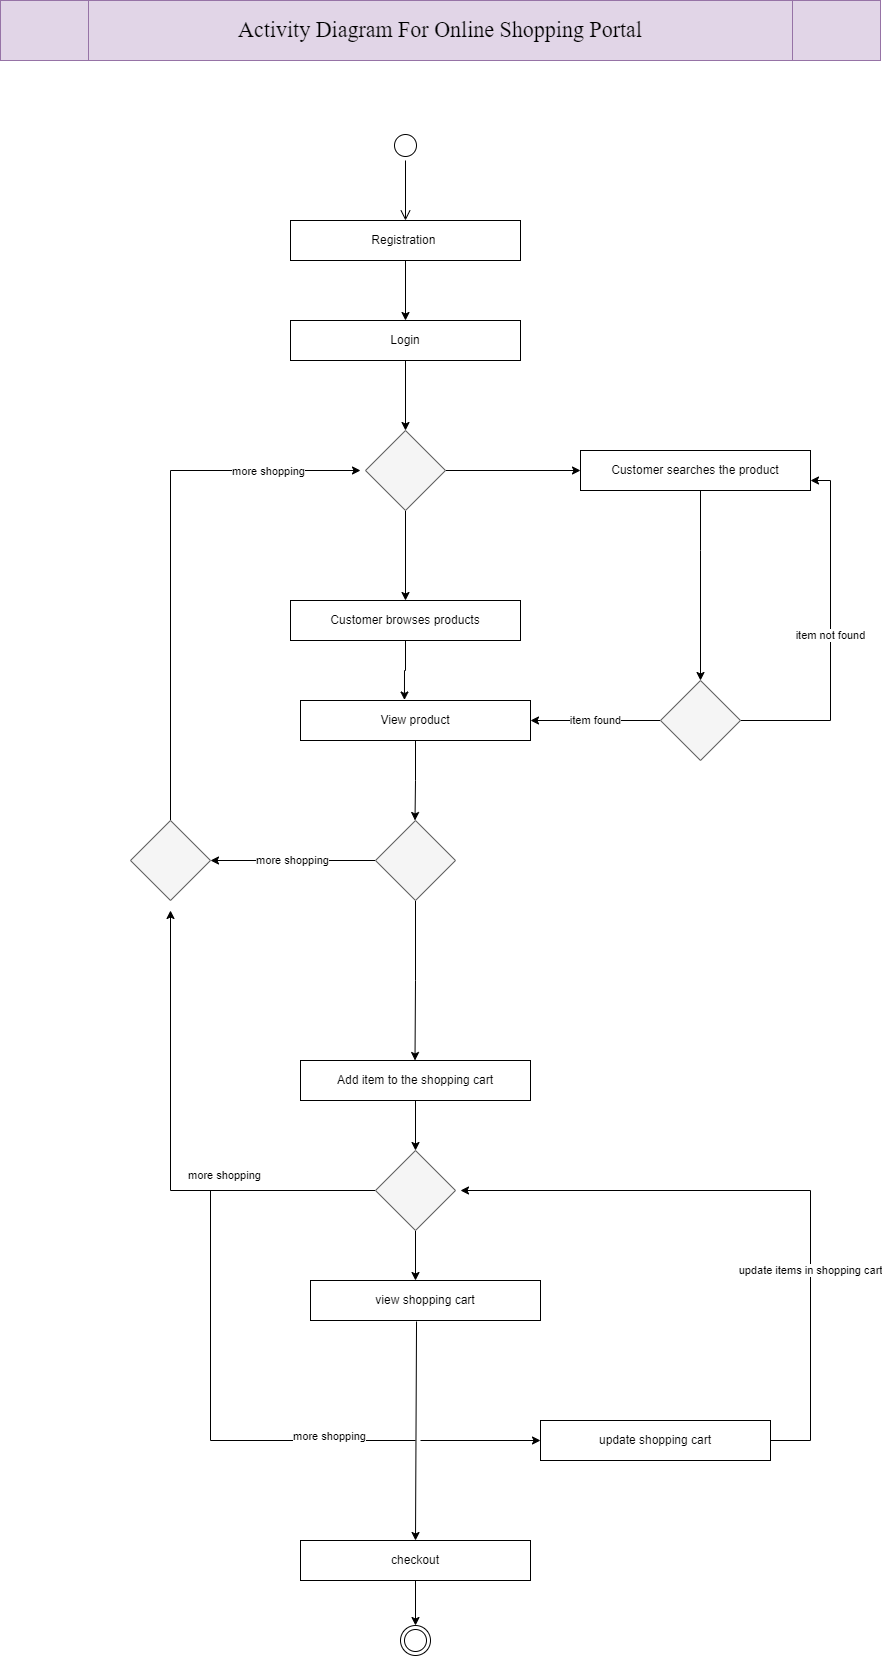

The diagram above was exported from draw.io. Its source (the exported page's mxGraphModel, read from the mxfile embedded in the PNG):
<mxGraphModel dx="868" dy="5106" grid="1" gridSize="10" guides="1" tooltips="1" connect="1" arrows="1" fold="1" page="1" pageScale="1" pageWidth="3300" pageHeight="4681" math="0" shadow="0">
  <root>
    <mxCell id="0" />
    <mxCell id="1" parent="0" />
    <mxCell id="LkBrx1JrLHFSjrS__a5P-99" value="" style="group;rounded=0;" parent="1" vertex="1" connectable="0">
      <mxGeometry x="1100" y="-740" width="30" height="90" as="geometry" />
    </mxCell>
    <mxCell id="LkBrx1JrLHFSjrS__a5P-100" value="" style="ellipse;html=1;shape=startState;rounded=0;" parent="LkBrx1JrLHFSjrS__a5P-99" vertex="1">
      <mxGeometry width="30" height="30" as="geometry" />
    </mxCell>
    <mxCell id="LkBrx1JrLHFSjrS__a5P-101" value="" style="edgeStyle=orthogonalEdgeStyle;html=1;verticalAlign=bottom;endArrow=open;endSize=8;rounded=0;" parent="LkBrx1JrLHFSjrS__a5P-99" source="LkBrx1JrLHFSjrS__a5P-100" edge="1">
      <mxGeometry relative="1" as="geometry">
        <mxPoint x="15" y="90" as="targetPoint" />
      </mxGeometry>
    </mxCell>
    <mxCell id="LkBrx1JrLHFSjrS__a5P-102" style="edgeStyle=orthogonalEdgeStyle;orthogonalLoop=1;jettySize=auto;html=1;rounded=0;" parent="1" source="LkBrx1JrLHFSjrS__a5P-103" edge="1">
      <mxGeometry relative="1" as="geometry">
        <mxPoint x="1115" y="-550" as="targetPoint" />
      </mxGeometry>
    </mxCell>
    <mxCell id="LkBrx1JrLHFSjrS__a5P-103" value="Registration&amp;nbsp;" style="whiteSpace=wrap;html=1;rounded=0;" parent="1" vertex="1">
      <mxGeometry x="1000" y="-650" width="230" height="40" as="geometry" />
    </mxCell>
    <mxCell id="LkBrx1JrLHFSjrS__a5P-104" style="edgeStyle=orthogonalEdgeStyle;orthogonalLoop=1;jettySize=auto;html=1;entryX=0.5;entryY=0;entryDx=0;entryDy=0;rounded=0;" parent="1" source="LkBrx1JrLHFSjrS__a5P-105" target="LkBrx1JrLHFSjrS__a5P-108" edge="1">
      <mxGeometry relative="1" as="geometry" />
    </mxCell>
    <mxCell id="LkBrx1JrLHFSjrS__a5P-105" value="Login" style="whiteSpace=wrap;html=1;rounded=0;" parent="1" vertex="1">
      <mxGeometry x="1000" y="-550" width="230" height="40" as="geometry" />
    </mxCell>
    <mxCell id="LkBrx1JrLHFSjrS__a5P-106" style="edgeStyle=orthogonalEdgeStyle;orthogonalLoop=1;jettySize=auto;html=1;exitX=1;exitY=0.5;exitDx=0;exitDy=0;rounded=0;" parent="1" source="LkBrx1JrLHFSjrS__a5P-108" edge="1">
      <mxGeometry relative="1" as="geometry">
        <mxPoint x="1290" y="-400" as="targetPoint" />
      </mxGeometry>
    </mxCell>
    <mxCell id="LkBrx1JrLHFSjrS__a5P-107" style="edgeStyle=orthogonalEdgeStyle;orthogonalLoop=1;jettySize=auto;html=1;entryX=0.5;entryY=0;entryDx=0;entryDy=0;rounded=0;" parent="1" source="LkBrx1JrLHFSjrS__a5P-108" target="LkBrx1JrLHFSjrS__a5P-112" edge="1">
      <mxGeometry relative="1" as="geometry" />
    </mxCell>
    <mxCell id="LkBrx1JrLHFSjrS__a5P-108" value="" style="rhombus;whiteSpace=wrap;html=1;rounded=0;fillColor=#f5f5f5;fontColor=#333333;strokeColor=#666666;" parent="1" vertex="1">
      <mxGeometry x="1075" y="-440" width="80" height="80" as="geometry" />
    </mxCell>
    <mxCell id="LkBrx1JrLHFSjrS__a5P-109" style="edgeStyle=orthogonalEdgeStyle;orthogonalLoop=1;jettySize=auto;html=1;rounded=0;" parent="1" source="LkBrx1JrLHFSjrS__a5P-110" target="LkBrx1JrLHFSjrS__a5P-115" edge="1">
      <mxGeometry relative="1" as="geometry">
        <mxPoint x="1405" y="-280" as="targetPoint" />
        <Array as="points">
          <mxPoint x="1410" y="-320" />
          <mxPoint x="1410" y="-320" />
        </Array>
      </mxGeometry>
    </mxCell>
    <mxCell id="LkBrx1JrLHFSjrS__a5P-110" value="Customer searches the product" style="whiteSpace=wrap;html=1;rounded=0;" parent="1" vertex="1">
      <mxGeometry x="1290" y="-420" width="230" height="40" as="geometry" />
    </mxCell>
    <mxCell id="LkBrx1JrLHFSjrS__a5P-111" style="edgeStyle=orthogonalEdgeStyle;orthogonalLoop=1;jettySize=auto;html=1;exitX=0.5;exitY=1;exitDx=0;exitDy=0;entryX=0.452;entryY=-0.012;entryDx=0;entryDy=0;entryPerimeter=0;rounded=0;" parent="1" source="LkBrx1JrLHFSjrS__a5P-112" target="LkBrx1JrLHFSjrS__a5P-117" edge="1">
      <mxGeometry relative="1" as="geometry" />
    </mxCell>
    <mxCell id="LkBrx1JrLHFSjrS__a5P-112" value="Customer browses products" style="whiteSpace=wrap;html=1;rounded=0;" parent="1" vertex="1">
      <mxGeometry x="1000" y="-270" width="230" height="40" as="geometry" />
    </mxCell>
    <mxCell id="LkBrx1JrLHFSjrS__a5P-113" value="item found" style="edgeStyle=orthogonalEdgeStyle;orthogonalLoop=1;jettySize=auto;html=1;entryX=1;entryY=0.5;entryDx=0;entryDy=0;rounded=0;" parent="1" source="LkBrx1JrLHFSjrS__a5P-115" target="LkBrx1JrLHFSjrS__a5P-117" edge="1">
      <mxGeometry relative="1" as="geometry">
        <mxPoint x="1250" y="-160" as="targetPoint" />
        <Array as="points" />
      </mxGeometry>
    </mxCell>
    <mxCell id="LkBrx1JrLHFSjrS__a5P-114" value="item not found" style="edgeStyle=orthogonalEdgeStyle;orthogonalLoop=1;jettySize=auto;html=1;entryX=1;entryY=0.75;entryDx=0;entryDy=0;exitX=1;exitY=0.5;exitDx=0;exitDy=0;rounded=0;" parent="1" source="LkBrx1JrLHFSjrS__a5P-115" target="LkBrx1JrLHFSjrS__a5P-110" edge="1">
      <mxGeometry relative="1" as="geometry">
        <Array as="points">
          <mxPoint x="1540" y="-150" />
          <mxPoint x="1540" y="-390" />
        </Array>
      </mxGeometry>
    </mxCell>
    <mxCell id="LkBrx1JrLHFSjrS__a5P-115" value="" style="rhombus;whiteSpace=wrap;html=1;rounded=0;fillColor=#f5f5f5;strokeColor=#666666;fontColor=#333333;" parent="1" vertex="1">
      <mxGeometry x="1370" y="-190" width="80" height="80" as="geometry" />
    </mxCell>
    <mxCell id="LkBrx1JrLHFSjrS__a5P-116" style="edgeStyle=orthogonalEdgeStyle;orthogonalLoop=1;jettySize=auto;html=1;exitX=0.5;exitY=1;exitDx=0;exitDy=0;rounded=0;" parent="1" source="LkBrx1JrLHFSjrS__a5P-117" edge="1">
      <mxGeometry relative="1" as="geometry">
        <mxPoint x="1124.5" y="-50" as="targetPoint" />
      </mxGeometry>
    </mxCell>
    <mxCell id="LkBrx1JrLHFSjrS__a5P-117" value="View product" style="whiteSpace=wrap;html=1;rounded=0;" parent="1" vertex="1">
      <mxGeometry x="1010" y="-170" width="230" height="40" as="geometry" />
    </mxCell>
    <mxCell id="LkBrx1JrLHFSjrS__a5P-118" value="more shopping" style="edgeStyle=orthogonalEdgeStyle;orthogonalLoop=1;jettySize=auto;html=1;exitX=0;exitY=0.5;exitDx=0;exitDy=0;entryX=1;entryY=0.5;entryDx=0;entryDy=0;rounded=0;" parent="1" source="LkBrx1JrLHFSjrS__a5P-120" target="LkBrx1JrLHFSjrS__a5P-123" edge="1">
      <mxGeometry relative="1" as="geometry">
        <mxPoint x="910" y="-10" as="targetPoint" />
      </mxGeometry>
    </mxCell>
    <mxCell id="LkBrx1JrLHFSjrS__a5P-119" style="edgeStyle=orthogonalEdgeStyle;orthogonalLoop=1;jettySize=auto;html=1;exitX=0.5;exitY=1;exitDx=0;exitDy=0;rounded=0;" parent="1" source="LkBrx1JrLHFSjrS__a5P-120" edge="1">
      <mxGeometry relative="1" as="geometry">
        <mxPoint x="1124.5" y="190" as="targetPoint" />
      </mxGeometry>
    </mxCell>
    <mxCell id="LkBrx1JrLHFSjrS__a5P-120" value="" style="rhombus;whiteSpace=wrap;html=1;rounded=0;fillColor=#f5f5f5;fontColor=#333333;strokeColor=#666666;" parent="1" vertex="1">
      <mxGeometry x="1085" y="-50" width="80" height="80" as="geometry" />
    </mxCell>
    <mxCell id="LkBrx1JrLHFSjrS__a5P-121" style="edgeStyle=orthogonalEdgeStyle;orthogonalLoop=1;jettySize=auto;html=1;rounded=0;" parent="1" edge="1">
      <mxGeometry relative="1" as="geometry">
        <mxPoint x="880" y="-50" as="sourcePoint" />
        <mxPoint x="1070" y="-400" as="targetPoint" />
        <Array as="points">
          <mxPoint x="880" y="-400" />
          <mxPoint x="1070" y="-400" />
        </Array>
      </mxGeometry>
    </mxCell>
    <mxCell id="LkBrx1JrLHFSjrS__a5P-122" value="more shopping" style="edgeLabel;html=1;align=center;verticalAlign=middle;resizable=0;points=[];rounded=0;" parent="LkBrx1JrLHFSjrS__a5P-121" vertex="1" connectable="0">
      <mxGeometry x="0.4284" y="5" relative="1" as="geometry">
        <mxPoint x="61" y="5" as="offset" />
      </mxGeometry>
    </mxCell>
    <mxCell id="LkBrx1JrLHFSjrS__a5P-123" value="" style="rhombus;whiteSpace=wrap;html=1;rounded=0;fillColor=#f5f5f5;fontColor=#333333;strokeColor=#666666;" parent="1" vertex="1">
      <mxGeometry x="840" y="-50" width="80" height="80" as="geometry" />
    </mxCell>
    <mxCell id="LkBrx1JrLHFSjrS__a5P-124" style="edgeStyle=orthogonalEdgeStyle;orthogonalLoop=1;jettySize=auto;html=1;rounded=0;" parent="1" source="LkBrx1JrLHFSjrS__a5P-125" edge="1">
      <mxGeometry relative="1" as="geometry">
        <mxPoint x="1125" y="280" as="targetPoint" />
      </mxGeometry>
    </mxCell>
    <mxCell id="LkBrx1JrLHFSjrS__a5P-125" value="Add item to the shopping cart" style="whiteSpace=wrap;html=1;rounded=0;" parent="1" vertex="1">
      <mxGeometry x="1010" y="190" width="230" height="40" as="geometry" />
    </mxCell>
    <mxCell id="LkBrx1JrLHFSjrS__a5P-126" style="edgeStyle=orthogonalEdgeStyle;orthogonalLoop=1;jettySize=auto;html=1;rounded=0;" parent="1" source="LkBrx1JrLHFSjrS__a5P-129" edge="1">
      <mxGeometry relative="1" as="geometry">
        <mxPoint x="880" y="40" as="targetPoint" />
      </mxGeometry>
    </mxCell>
    <mxCell id="LkBrx1JrLHFSjrS__a5P-127" value="more shopping" style="edgeLabel;html=1;align=center;verticalAlign=middle;resizable=0;points=[];rounded=0;" parent="LkBrx1JrLHFSjrS__a5P-126" vertex="1" connectable="0">
      <mxGeometry x="-0.087" y="-2" relative="1" as="geometry">
        <mxPoint x="51" as="offset" />
      </mxGeometry>
    </mxCell>
    <mxCell id="LkBrx1JrLHFSjrS__a5P-128" style="edgeStyle=orthogonalEdgeStyle;orthogonalLoop=1;jettySize=auto;html=1;rounded=0;" parent="1" source="LkBrx1JrLHFSjrS__a5P-129" edge="1">
      <mxGeometry relative="1" as="geometry">
        <mxPoint x="1125" y="410" as="targetPoint" />
      </mxGeometry>
    </mxCell>
    <mxCell id="LkBrx1JrLHFSjrS__a5P-129" value="" style="rhombus;whiteSpace=wrap;html=1;rounded=0;fillColor=#f5f5f5;fontColor=#333333;strokeColor=#666666;" parent="1" vertex="1">
      <mxGeometry x="1085" y="280" width="80" height="80" as="geometry" />
    </mxCell>
    <mxCell id="LkBrx1JrLHFSjrS__a5P-131" value="view shopping cart" style="whiteSpace=wrap;html=1;rounded=0;" parent="1" vertex="1">
      <mxGeometry x="1020" y="410" width="230" height="40" as="geometry" />
    </mxCell>
    <mxCell id="LkBrx1JrLHFSjrS__a5P-132" style="edgeStyle=orthogonalEdgeStyle;orthogonalLoop=1;jettySize=auto;html=1;rounded=0;" parent="1" edge="1">
      <mxGeometry relative="1" as="geometry">
        <mxPoint x="1250" y="570" as="targetPoint" />
        <mxPoint x="1130" y="570" as="sourcePoint" />
      </mxGeometry>
    </mxCell>
    <mxCell id="LkBrx1JrLHFSjrS__a5P-135" value="" style="endArrow=none;html=1;rounded=0;" parent="1" edge="1">
      <mxGeometry width="50" height="50" relative="1" as="geometry">
        <mxPoint x="920" y="320" as="sourcePoint" />
        <mxPoint x="1125" y="570" as="targetPoint" />
        <Array as="points">
          <mxPoint x="920" y="570" />
        </Array>
      </mxGeometry>
    </mxCell>
    <mxCell id="LkBrx1JrLHFSjrS__a5P-136" value="more shopping" style="edgeLabel;html=1;align=center;verticalAlign=middle;resizable=0;points=[];rounded=0;" parent="LkBrx1JrLHFSjrS__a5P-135" vertex="1" connectable="0">
      <mxGeometry x="0.6121" y="5" relative="1" as="geometry">
        <mxPoint x="1" as="offset" />
      </mxGeometry>
    </mxCell>
    <mxCell id="LkBrx1JrLHFSjrS__a5P-137" value="update items in shopping cart" style="edgeStyle=orthogonalEdgeStyle;orthogonalLoop=1;jettySize=auto;html=1;rounded=0;" parent="1" source="LkBrx1JrLHFSjrS__a5P-138" edge="1">
      <mxGeometry x="-0.3437" relative="1" as="geometry">
        <mxPoint x="1170" y="320" as="targetPoint" />
        <Array as="points">
          <mxPoint x="1520" y="570" />
          <mxPoint x="1520" y="320" />
        </Array>
        <mxPoint as="offset" />
      </mxGeometry>
    </mxCell>
    <mxCell id="LkBrx1JrLHFSjrS__a5P-138" value="update shopping cart" style="whiteSpace=wrap;html=1;rounded=0;" parent="1" vertex="1">
      <mxGeometry x="1250" y="550" width="230" height="40" as="geometry" />
    </mxCell>
    <mxCell id="LkBrx1JrLHFSjrS__a5P-139" style="edgeStyle=orthogonalEdgeStyle;orthogonalLoop=1;jettySize=auto;html=1;rounded=0;" parent="1" source="LkBrx1JrLHFSjrS__a5P-140" target="LkBrx1JrLHFSjrS__a5P-141" edge="1">
      <mxGeometry relative="1" as="geometry">
        <mxPoint x="1125" y="770" as="targetPoint" />
      </mxGeometry>
    </mxCell>
    <mxCell id="LkBrx1JrLHFSjrS__a5P-140" value="checkout" style="whiteSpace=wrap;html=1;rounded=0;" parent="1" vertex="1">
      <mxGeometry x="1010" y="670" width="230" height="40" as="geometry" />
    </mxCell>
    <mxCell id="LkBrx1JrLHFSjrS__a5P-141" value="" style="ellipse;html=1;shape=endState;rounded=0;" parent="1" vertex="1">
      <mxGeometry x="1110" y="755" width="30" height="30" as="geometry" />
    </mxCell>
    <mxCell id="E9sqYaNttYn8Z2tOKL1A-1" value="" style="endArrow=classic;html=1;rounded=0;entryX=0.5;entryY=0;entryDx=0;entryDy=0;exitX=0.461;exitY=1.025;exitDx=0;exitDy=0;exitPerimeter=0;" edge="1" parent="1" source="LkBrx1JrLHFSjrS__a5P-131" target="LkBrx1JrLHFSjrS__a5P-140">
      <mxGeometry width="50" height="50" relative="1" as="geometry">
        <mxPoint x="1120" y="600" as="sourcePoint" />
        <mxPoint x="1170" y="550" as="targetPoint" />
      </mxGeometry>
    </mxCell>
    <mxCell id="E9sqYaNttYn8Z2tOKL1A-2" value="&lt;font style=&quot;font-size: 22px&quot; face=&quot;Times New Roman&quot;&gt;Activity Diagram For Online Shopping Portal&lt;/font&gt;" style="shape=process;whiteSpace=wrap;html=1;backgroundOutline=1;fillColor=#e1d5e7;strokeColor=#9673a6;" vertex="1" parent="1">
      <mxGeometry x="710" y="-870" width="880" height="60" as="geometry" />
    </mxCell>
  </root>
</mxGraphModel>